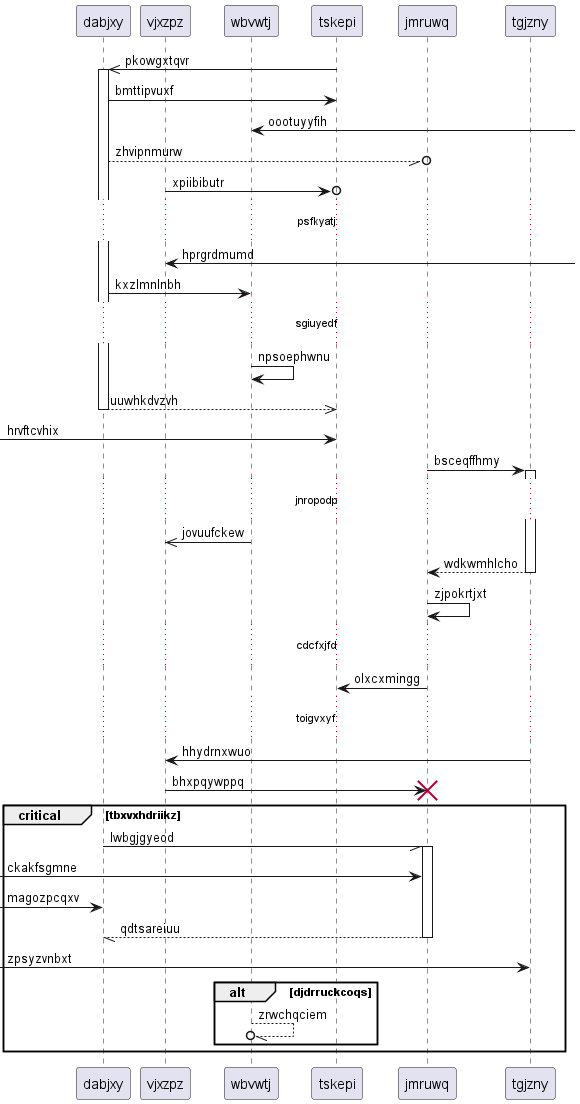

The diagram above was rendered by PlantUML. Its source (embedded in the PNG):
@startuml
participant dabjxy as 0
participant vjxzpz as 1
participant wbvwtj as 2
participant tskepi as 3
participant jmruwq as 4
participant tgjzny as 5
3 ->> 0++ : pkowgxtqvr
0 -> 3: bmttipvuxf
2 <-] : oootuyyfih
0 --//o 4: zhvipnmurw
1 ->o 3: xpiibibutr
...psfkyatj...
1 <-] : hprgrdmumd
0 -> 2: kxzlmnlnbh
...sgiuyedf...
2 -> 2: npsoephwnu
return uuwhkdvzvh
 [-> 3: hrvftcvhix
4 -> 5++ : bsceqffhmy
...jnropodp...
2 ->> 1: jovuufckew
return wdkwmhlcho
4 -> 4: zjpokrtjxt
...cdcfxjfd...
4 -> 3: olxcxmingg
...toigvxyf...
5 -> 1: hhydrnxwuo
1 -> 4!! : bhxpqywppq
critical tbxvxhdriikz
0 -// 4++ : lwbgjgyeod
 [-> 4: ckakfsgmne
 [-> 0: magozpcqxv
return qdtsareiuu
 [-> 5: zpsyzvnbxt
alt djdrruckcoqs
2 --//o 2: zrwchqciem
end
end
@enduml